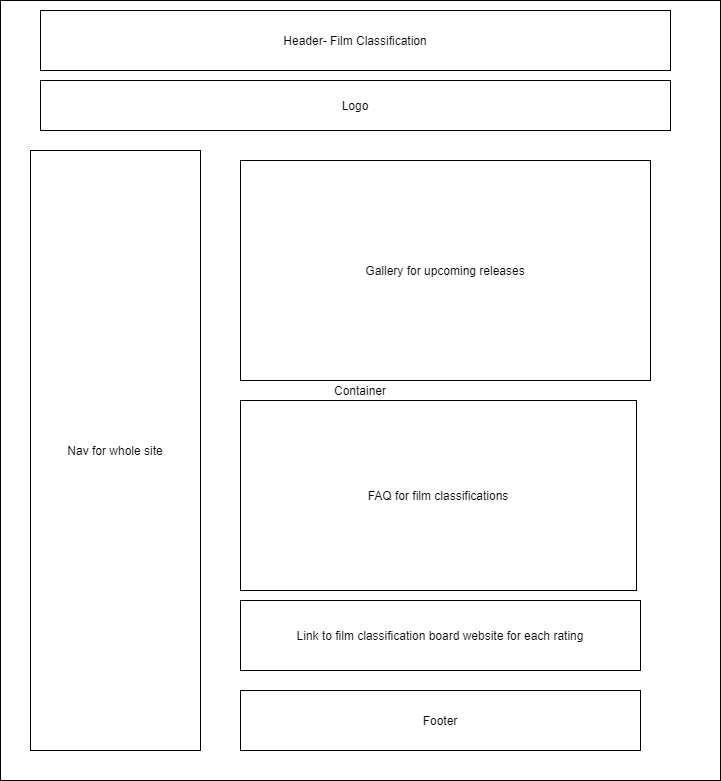

The diagram above was exported from draw.io. Its source (the exported page's mxGraphModel, read from the mxfile embedded in the PNG):
<mxGraphModel dx="1422" dy="822" grid="1" gridSize="10" guides="1" tooltips="1" connect="1" arrows="1" fold="1" page="1" pageScale="1" pageWidth="827" pageHeight="1169" math="0" shadow="0">
  <root>
    <mxCell id="0" />
    <mxCell id="1" parent="0" />
    <mxCell id="FC1AnBhKxnehXK-ibWK--1" value="Container" style="rounded=0;whiteSpace=wrap;html=1;" vertex="1" parent="1">
      <mxGeometry x="50" y="30" width="720" height="780" as="geometry" />
    </mxCell>
    <mxCell id="FC1AnBhKxnehXK-ibWK--2" value="Nav for whole site" style="rounded=0;whiteSpace=wrap;html=1;" vertex="1" parent="1">
      <mxGeometry x="80" y="180" width="170" height="600" as="geometry" />
    </mxCell>
    <mxCell id="FC1AnBhKxnehXK-ibWK--3" value="Logo" style="rounded=0;whiteSpace=wrap;html=1;" vertex="1" parent="1">
      <mxGeometry x="90" y="110" width="630" height="50" as="geometry" />
    </mxCell>
    <mxCell id="FC1AnBhKxnehXK-ibWK--4" value="Gallery for upcoming releases" style="rounded=0;whiteSpace=wrap;html=1;" vertex="1" parent="1">
      <mxGeometry x="290" y="190" width="410" height="220" as="geometry" />
    </mxCell>
    <mxCell id="FC1AnBhKxnehXK-ibWK--6" value="Footer" style="rounded=0;whiteSpace=wrap;html=1;" vertex="1" parent="1">
      <mxGeometry x="290" y="720" width="400" height="60" as="geometry" />
    </mxCell>
    <mxCell id="FC1AnBhKxnehXK-ibWK--7" value="Header- Film Classification" style="rounded=0;whiteSpace=wrap;html=1;" vertex="1" parent="1">
      <mxGeometry x="90" y="40" width="630" height="60" as="geometry" />
    </mxCell>
    <mxCell id="FC1AnBhKxnehXK-ibWK--8" value="FAQ for film classifications" style="rounded=0;whiteSpace=wrap;html=1;" vertex="1" parent="1">
      <mxGeometry x="290" y="430" width="396" height="190" as="geometry" />
    </mxCell>
    <mxCell id="FC1AnBhKxnehXK-ibWK--9" value="Link to film classification board website for each rating" style="rounded=0;whiteSpace=wrap;html=1;" vertex="1" parent="1">
      <mxGeometry x="290" y="630" width="400" height="70" as="geometry" />
    </mxCell>
  </root>
</mxGraphModel>